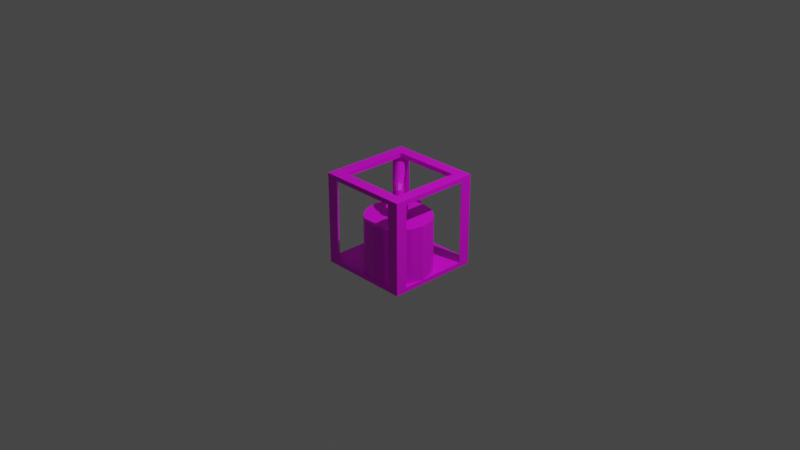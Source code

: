 # Source: distiller.blend  (saved by Blender 2.82.7; exported with 4.5.12 LTS)
import bpy
from mathutils import Matrix  # noqa: F401  (used for matrix-valued properties, if any)

bpy.ops.wm.read_factory_settings(use_empty=True)
scene = bpy.context.scene
scene.name = 'Scene'

# ---- collections
col_collection = bpy.data.collections.new('Collection'); scene.collection.children.link(col_collection)

# ---- images (referenced by path relative to the original .blend; pixels are not part of the script)
import os
ASSET_DIR = os.environ.get("B2B_ASSET_DIR", "")  # directory of the original .blend (textures are referenced by path, not embedded)
HERE = os.path.dirname(os.path.abspath(__file__))  # packed textures are extracted next to this script under _unpacked/

def load_image(name, relpath, width, height, colorspace="sRGB"):
    """Load a texture the original file referenced (path relative to the .blend, or extracted next to this script)."""
    p = next((c for c in (os.path.join(HERE, relpath), os.path.join(ASSET_DIR, relpath)) if relpath and os.path.exists(c)), "")
    if p:
        img = bpy.data.images.load(p, check_existing=True)
        img.name = name
    else:  # same state as the original file: an image datablock whose file is absent (Cycles renders it pink)
        img = bpy.data.images.new(name, width, height)
        img.source = "FILE"
        img.filepath = "//" + (relpath or name)
    img.colorspace_settings.name = colorspace
    return img
img_aluminum_png = load_image('aluminum.png', 'aluminum.png', 1024, 1024, 'sRGB')
img_interior_png = load_image('interior.png', 'interior.png', 1024, 1024, 'sRGB')
img_metal_png = load_image('metal.png', 'metal.png', 1024, 1024, 'sRGB')

# ---- materials (node trees are filled in below, after node groups)
mat_steel = bpy.data.materials.new('steel')
mat_steel.use_transparent_shadow = False
mat_cooper = bpy.data.materials.new('cooper')
mat_cooper.use_transparent_shadow = False
mat_protection = bpy.data.materials.new('protection')
mat_protection.use_transparent_shadow = False

# ---- material node trees
mat_steel.use_nodes = True; mat_steel.node_tree.nodes.clear()
_N = mat_steel.node_tree.nodes; _L = mat_steel.node_tree.links
n0 = _N.new('ShaderNodeOutputMaterial'); n0.name = 'Material Output'; n0.location = (300, 300)
n1 = _N.new('ShaderNodeBsdfPrincipled'); n1.name = 'Principled BSDF'; n1.location = (10, 300)
n1.distribution = 'GGX'
n1.subsurface_method = 'BURLEY'
n1.inputs[3].default_value = 1.45
n1.inputs[27].default_value = (0.0, 0.0, 0.0, 1.0)
n1.inputs[28].default_value = 1.0
n2 = _N.new('ShaderNodeTexImage'); n2.name = 'Image Texture'; n2.location = (-360, 240)
n2.image = img_aluminum_png
n2.interpolation = 'Closest'
_L.new(n1.outputs[0], n0.inputs[0])
_L.new(n2.outputs[0], n1.inputs[0])
n0.is_active_output = True
mat_cooper.use_nodes = True; mat_cooper.node_tree.nodes.clear()
_N = mat_cooper.node_tree.nodes; _L = mat_cooper.node_tree.links
n0 = _N.new('ShaderNodeOutputMaterial'); n0.name = 'Material Output'; n0.location = (300, 300)
n1 = _N.new('ShaderNodeBsdfPrincipled'); n1.name = 'Principled BSDF'; n1.location = (10, 300)
n1.distribution = 'GGX'
n1.subsurface_method = 'BURLEY'
n1.inputs[3].default_value = 1.45
n1.inputs[27].default_value = (0.0, 0.0, 0.0, 1.0)
n1.inputs[28].default_value = 1.0
n2 = _N.new('ShaderNodeTexImage'); n2.name = 'Image Texture'; n2.location = (-340, 220)
n2.image = img_interior_png
n2.interpolation = 'Closest'
_L.new(n1.outputs[0], n0.inputs[0])
_L.new(n2.outputs[0], n1.inputs[0])
n0.is_active_output = True
mat_protection.use_nodes = True; mat_protection.node_tree.nodes.clear()
_N = mat_protection.node_tree.nodes; _L = mat_protection.node_tree.links
n0 = _N.new('ShaderNodeOutputMaterial'); n0.name = 'Material Output'; n0.location = (300, 300)
n1 = _N.new('ShaderNodeBsdfPrincipled'); n1.name = 'Principled BSDF'; n1.location = (10, 300)
n1.distribution = 'GGX'
n1.subsurface_method = 'BURLEY'
n1.inputs[3].default_value = 1.45
n1.inputs[27].default_value = (0.0, 0.0, 0.0, 1.0)
n1.inputs[28].default_value = 1.0
n2 = _N.new('ShaderNodeTexImage'); n2.name = 'Image Texture'; n2.location = (-360, 240)
n2.image = img_metal_png
n2.interpolation = 'Closest'
_L.new(n1.outputs[0], n0.inputs[0])
_L.new(n2.outputs[0], n1.inputs[0])
n0.is_active_output = True

# ---- world
world_world = bpy.data.worlds.new('World'); scene.world = world_world
world_world.use_nodes = True; world_world.node_tree.nodes.clear()
_N = world_world.node_tree.nodes; _L = world_world.node_tree.links
n0 = _N.new('ShaderNodeOutputWorld'); n0.name = 'World Output'; n0.location = (300, 300)
n1 = _N.new('ShaderNodeBackground'); n1.name = 'Background'; n1.location = (10, 300)
n1.inputs[0].default_value = (0.05088, 0.05088, 0.05088, 1.0)
_L.new(n1.outputs[0], n0.inputs[0])
n0.is_active_output = True
world_world.color = (0.05088, 0.05088, 0.05088)
world_world.use_sun_shadow = False
world_world.sun_shadow_jitter_overblur = 0.0

# ---- cameras
cam_camera = bpy.data.cameras.new('Camera')
cam_camera.clip_end = 100.0
cam_camera.ortho_scale = 7.314

# ---- lights
light_light = bpy.data.lights.new('Light', 'POINT')
light_light.transmission_factor = 0.0
light_light.energy = 1000.0
light_light.shadow_soft_size = 0.1
light_light.shadow_maximum_resolution = 0.006
light_light.use_absolute_resolution = True

# ---- meshes
me_cylinder_002 = bpy.data.meshes.new('Cylinder.002')
me_cylinder_002.from_pydata([(0.0, 0.35, -0.45), (-5.228e-08, 0.0951, 0.15), (0.1339, 0.3234, -0.45), (0.03639, 0.08786, 0.15), (0.2475, 0.2475, -0.45), (0.06725, 0.06725, 0.15), (0.3234, 0.1339, -0.45), (0.08786, 0.03639, 0.15), (0.35, -1.53e-08, -0.45), (0.0951, -1.53e-08, 0.15), (0.3234, -0.1339, -0.45), (0.08786, -0.03639, 0.15), (0.2475, -0.2475, -0.45), (0.06725, -0.06725, 0.15), (0.1339, -0.3234, -0.45), (0.03639, -0.08786, 0.15), (5.285e-08, -0.35, -0.45), (2.574e-08, -0.0951, 0.15), (-0.1339, -0.3234, -0.45), (-0.03639, -0.08786, 0.15), (-0.2475, -0.2475, -0.45), (-0.06725, -0.06725, 0.15), (-0.3234, -0.1339, -0.45), (-0.08786, -0.03639, 0.15), (-0.35, 4.174e-09, -0.45), (-0.0951, -1.713e-08, 0.15), (-0.3234, 0.1339, -0.45), (-0.08786, 0.03639, 0.15), (-0.2475, 0.2475, -0.45), (-0.06725, 0.06725, 0.15), (-0.1339, 0.3234, -0.45), (-0.03639, 0.08786, 0.15), (0.1339, 0.3234, 0.15), (0.0, 0.35, 0.15), (0.2475, 0.2475, 0.15), (0.3234, 0.1339, 0.15), (0.35, -1.53e-08, 0.15), (0.3234, -0.1339, 0.15), (0.2475, -0.2475, 0.15), (0.1339, -0.3234, 0.15), (5.285e-08, -0.35, 0.15), (-0.1339, -0.3234, 0.15), (-0.2475, -0.2475, 0.15), (-0.3234, -0.1339, 0.15), (-0.35, 4.174e-09, 0.15), (-0.3234, 0.1339, 0.15), (-0.2475, 0.2475, 0.15), (-0.1339, 0.3234, 0.15), (-4.976e-08, 0.0951, 0.3), (0.03639, 0.08786, 0.3), (0.06725, 0.06725, 0.3), (0.08786, 0.03639, 0.3), (0.0951, -1.53e-08, 0.3), (0.08786, -0.03639, 0.3), (0.06725, -0.06725, 0.3), (0.03639, -0.08786, 0.3), (2.826e-08, -0.0951, 0.3), (-0.03639, -0.08786, 0.3), (-0.06725, -0.06725, 0.3), (-0.08786, -0.03639, 0.3), (-0.0951, -1.713e-08, 0.3), (-0.08786, 0.03639, 0.3), (-0.06725, 0.06725, 0.3), (-0.03639, 0.08786, 0.3), (-0.42, 0.645, -0.45), (-0.42, 0.4615, 0.0), (-0.3339, 0.6279, -0.45), (-0.4041, 0.4583, 0.0), (-0.2609, 0.5791, -0.45), (-0.3907, 0.4493, 0.0), (-0.2121, 0.5061, -0.45), (-0.3817, 0.4359, 0.0), (-0.195, 0.42, -0.45), (-0.3785, 0.42, 0.0), (-0.2121, 0.3339, -0.45), (-0.3817, 0.4041, 0.0), (-0.2609, 0.2609, -0.45), (-0.3907, 0.3907, 0.0), (-0.3339, 0.2121, -0.45), (-0.4041, 0.3817, 0.0), (-0.42, 0.195, -0.45), (-0.42, 0.3785, 0.0), (-0.5061, 0.2121, -0.45), (-0.4359, 0.3817, 0.0), (-0.5791, 0.2609, -0.45), (-0.4493, 0.3907, 0.0), (-0.6279, 0.3339, -0.45), (-0.4583, 0.4041, 0.0), (-0.645, 0.42, -0.45), (-0.4615, 0.42, 0.0), (-0.6279, 0.5061, -0.45), (-0.4583, 0.4359, 0.0), (-0.5791, 0.5791, -0.45), (-0.4493, 0.4493, 0.0), (-0.5061, 0.6279, -0.45), (-0.4359, 0.4583, 0.0), (-0.3339, 0.6279, 0.0), (-0.42, 0.645, 0.0), (-0.2609, 0.5791, 0.0), (-0.2121, 0.5061, 0.0), (-0.195, 0.42, 0.0), (-0.2121, 0.3339, 0.0), (-0.2609, 0.2609, 0.0), (-0.3339, 0.2121, 0.0), (-0.42, 0.195, 0.0), (-0.5061, 0.2121, 0.0), (-0.5791, 0.2609, 0.0), (-0.6279, 0.3339, 0.0), (-0.645, 0.42, 0.0), (-0.6279, 0.5061, 0.0), (-0.5791, 0.5791, 0.0), (-0.5061, 0.6279, 0.0), (-0.42, 0.4615, 0.3), (-0.4041, 0.4583, 0.3), (-0.3907, 0.4493, 0.3), (-0.3817, 0.4359, 0.3), (-0.3785, 0.42, 0.3), (-0.3817, 0.4041, 0.3), (-0.3907, 0.3907, 0.3), (-0.4041, 0.3817, 0.3), (-0.42, 0.3785, 0.3), (-0.4359, 0.3817, 0.3), (-0.4493, 0.3907, 0.3), (-0.4583, 0.4041, 0.3), (-0.4615, 0.42, 0.3), (-0.4583, 0.4359, 0.3), (-0.4493, 0.4493, 0.3), (-0.4359, 0.4583, 0.3)], [], [(0, 33, 32, 2), (2, 32, 34, 4), (4, 34, 35, 6), (6, 35, 36, 8), (8, 36, 37, 10), (10, 37, 38, 12), (12, 38, 39, 14), (14, 39, 40, 16), (16, 40, 41, 18), (18, 41, 42, 20), (20, 42, 43, 22), (22, 43, 44, 24), (24, 44, 45, 26), (26, 45, 46, 28), (29, 27, 61, 62), (28, 46, 47, 30), (30, 47, 33, 0), (0, 2, 4, 6, 8, 10, 12, 14, 16, 18, 20, 22, 24, 26, 28, 30), (1, 3, 32, 33), (3, 5, 34, 32), (5, 7, 35, 34), (7, 9, 36, 35), (9, 11, 37, 36), (11, 13, 38, 37), (13, 15, 39, 38), (15, 17, 40, 39), (17, 19, 41, 40), (19, 21, 42, 41), (21, 23, 43, 42), (23, 25, 44, 43), (25, 27, 45, 44), (27, 29, 46, 45), (29, 31, 47, 46), (31, 1, 33, 47), (49, 48, 63, 62, 61, 60, 59, 58, 57, 56, 55, 54, 53, 52, 51, 50), (15, 13, 54, 55), (31, 29, 62, 63), (17, 15, 55, 56), (3, 1, 48, 49), (1, 31, 63, 48), (19, 17, 56, 57), (5, 3, 49, 50), (21, 19, 57, 58), (7, 5, 50, 51), (23, 21, 58, 59), (9, 7, 51, 52), (25, 23, 59, 60), (11, 9, 52, 53), (27, 25, 60, 61), (13, 11, 53, 54), (64, 97, 96, 66), (66, 96, 98, 68), (68, 98, 99, 70), (70, 99, 100, 72), (72, 100, 101, 74), (74, 101, 102, 76), (76, 102, 103, 78), (78, 103, 104, 80), (80, 104, 105, 82), (82, 105, 106, 84), (84, 106, 107, 86), (86, 107, 108, 88), (88, 108, 109, 90), (90, 109, 110, 92), (85, 83, 121, 122), (92, 110, 111, 94), (94, 111, 97, 64), (64, 66, 68, 70, 72, 74, 76, 78, 80, 82, 84, 86, 88, 90, 92, 94), (65, 67, 96, 97), (67, 69, 98, 96), (69, 71, 99, 98), (71, 73, 100, 99), (73, 75, 101, 100), (75, 77, 102, 101), (77, 79, 103, 102), (79, 81, 104, 103), (81, 83, 105, 104), (83, 85, 106, 105), (85, 87, 107, 106), (87, 89, 108, 107), (89, 91, 109, 108), (91, 93, 110, 109), (93, 95, 111, 110), (95, 65, 97, 111), (113, 112, 127, 126, 125, 124, 123, 122, 121, 120, 119, 118, 117, 116, 115, 114), (71, 69, 114, 115), (87, 85, 122, 123), (73, 71, 115, 116), (89, 87, 123, 124), (75, 73, 116, 117), (91, 89, 124, 125), (77, 75, 117, 118), (93, 91, 125, 126), (79, 77, 118, 119), (95, 93, 126, 127), (81, 79, 119, 120), (67, 65, 112, 113), (65, 95, 127, 112), (83, 81, 120, 121), (69, 67, 113, 114)])
_uv = me_cylinder_002.uv_layers.new(name='UVMap')
_uv.uv.foreach_set('vector', [1.258, 0.2474, 1.258, 1.005, 1.163, 1.005, 1.163, 0.2474, 1.163, 0.2474, 1.163, 1.005, 1.069, 1.005, 1.069, 0.2474, 1.069, 0.2474, 1.069, 1.005, 0.9738, 1.005, 0.9738, 0.2474, 0.9738, 0.2474, 0.9738, 1.005, 0.879, 1.005, 0.879, 0.2474, 0.879, 0.2474, 0.879, 1.005, 0.7843, 1.005, 0.7843, 0.2474, 0.7843, 0.2474, 0.7843, 1.005, 0.6895, 1.005, 0.6895, 0.2474, 0.6895, 0.2474, 0.6895, 1.005, 0.5948, 1.005, 0.5948, 0.2474, 0.5948, 0.2474, 0.5948, 1.005, 0.5, 1.005, 0.5, 0.2474, 0.5, 0.2474, 0.5, 1.005, 0.4052, 1.005, 0.4052, 0.2474, 0.4052, 0.2474, 0.4052, 1.005, 0.3105, 1.005, 0.3105, 0.2474, 0.3105, 0.2474, 0.3105, 1.005, 0.2157, 1.005, 0.2157, 0.2474, 0.2157, 0.2474, 0.2157, 1.005, 0.121, 1.005, 0.121, 0.2474, 0.121, 0.2474, 0.121, 1.005, 0.02624, 1.005, 0.02624, 0.2474, 0.02624, 0.2474, 0.02624, 1.005, -0.06851, 1.005, -0.06851, 0.2474, 0.05108, -0.06168, 0.02965, -0.09375, 0.02965, -0.09375, 0.05108, -0.06168, -0.06851, 0.2474, -0.06851, 1.005, -0.1633, 1.005, -0.1633, 0.2474, -0.1633, 0.2474, -0.1633, 1.005, -0.258, 1.005, -0.258, 0.2474, 0.879, 0.2323, 1.018, 0.2046, 1.136, 0.1257, 1.215, 0.007651, 1.243, -0.1316, 1.215, -0.2708, 1.136, -0.3889, 1.018, -0.4677, 0.879, -0.4954, 0.7398, -0.4677, 0.6217, -0.3889, 0.5429, -0.2708, 0.5152, -0.1316, 0.5429, 0.007651, 0.6217, 0.1257, 0.7398, 0.2046, 0.121, -0.03272, 0.1588, -0.04025, 0.2602, 0.2046, 0.121, 0.2323, 0.1588, -0.04025, 0.1909, -0.06168, 0.3783, 0.1257, 0.2602, 0.2046, 0.1909, -0.06168, 0.2123, -0.09375, 0.4571, 0.007651, 0.3783, 0.1257, 0.2123, -0.09375, 0.2199, -0.1316, 0.4848, -0.1316, 0.4571, 0.007651, 0.2199, -0.1316, 0.2123, -0.1694, 0.4571, -0.2708, 0.4848, -0.1316, 0.2123, -0.1694, 0.1909, -0.2015, 0.3783, -0.3889, 0.4571, -0.2708, 0.1909, -0.2015, 0.1588, -0.2229, 0.2602, -0.4677, 0.3783, -0.3889, 0.1588, -0.2229, 0.121, -0.2305, 0.121, -0.4954, 0.2602, -0.4677, 0.121, -0.2305, 0.08316, -0.2229, -0.01825, -0.4677, 0.121, -0.4954, 0.08316, -0.2229, 0.05108, -0.2015, -0.1363, -0.3889, -0.01825, -0.4677, 0.05108, -0.2015, 0.02965, -0.1694, -0.2152, -0.2708, -0.1363, -0.3889, 0.02965, -0.1694, 0.02213, -0.1316, -0.2429, -0.1316, -0.2152, -0.2708, 0.02213, -0.1316, 0.02965, -0.09375, -0.2152, 0.007651, -0.2429, -0.1316, 0.02965, -0.09375, 0.05108, -0.06168, -0.1363, 0.1257, -0.2152, 0.007651, 0.05108, -0.06168, 0.08316, -0.04025, -0.01825, 0.2046, -0.1363, 0.1257, 0.08316, -0.04025, 0.121, -0.03272, 0.121, 0.2323, -0.01825, 0.2046, 0.1588, -0.04025, 0.121, -0.03272, 0.08316, -0.04025, 0.05108, -0.06168, 0.02965, -0.09375, 0.02213, -0.1316, 0.02965, -0.1694, 0.05108, -0.2015, 0.08316, -0.2229, 0.121, -0.2305, 0.1588, -0.2229, 0.1909, -0.2015, 0.2123, -0.1694, 0.2199, -0.1316, 0.2123, -0.09375, 0.1909, -0.06168, 0.1588, -0.2229, 0.1909, -0.2015, 0.1909, -0.2015, 0.1588, -0.2229, 0.08316, -0.04025, 0.05108, -0.06168, 0.05108, -0.06168, 0.08316, -0.04025, 0.121, -0.2305, 0.1588, -0.2229, 0.1588, -0.2229, 0.121, -0.2305, 0.1588, -0.04025, 0.121, -0.03272, 0.121, -0.03272, 0.1588, -0.04025, 0.121, -0.03272, 0.08316, -0.04025, 0.08316, -0.04025, 0.121, -0.03272, 0.08316, -0.2229, 0.121, -0.2305, 0.121, -0.2305, 0.08316, -0.2229, 0.1909, -0.06168, 0.1588, -0.04025, 0.1588, -0.04025, 0.1909, -0.06168, 0.05108, -0.2015, 0.08316, -0.2229, 0.08316, -0.2229, 0.05108, -0.2015, 0.2123, -0.09375, 0.1909, -0.06168, 0.1909, -0.06168, 0.2123, -0.09375, 0.02965, -0.1694, 0.05108, -0.2015, 0.05108, -0.2015, 0.02965, -0.1694, 0.2199, -0.1316, 0.2123, -0.09375, 0.2123, -0.09375, 0.2199, -0.1316, 0.02213, -0.1316, 0.02965, -0.1694, 0.02965, -0.1694, 0.02213, -0.1316, 0.2123, -0.1694, 0.2199, -0.1316, 0.2199, -0.1316, 0.2123, -0.1694, 0.02965, -0.09375, 0.02213, -0.1316, 0.02213, -0.1316, 0.02965, -0.09375, 0.1909, -0.2015, 0.2123, -0.1694, 0.2123, -0.1694, 0.1909, -0.2015, 1.258, 0.2474, 1.258, 1.005, 1.163, 1.005, 1.163, 0.2474, 1.163, 0.2474, 1.163, 1.005, 1.069, 1.005, 1.069, 0.2474, 1.069, 0.2474, 1.069, 1.005, 0.9738, 1.005, 0.9738, 0.2474, 0.9738, 0.2474, 0.9738, 1.005, 0.879, 1.005, 0.879, 0.2474, 0.879, 0.2474, 0.879, 1.005, 0.7843, 1.005, 0.7843, 0.2474, 0.7843, 0.2474, 0.7843, 1.005, 0.6895, 1.005, 0.6895, 0.2474, 0.6895, 0.2474, 0.6895, 1.005, 0.5948, 1.005, 0.5948, 0.2474, 0.5948, 0.2474, 0.5948, 1.005, 0.5, 1.005, 0.5, 0.2474, 0.5, 0.2474, 0.5, 1.005, 0.4052, 1.005, 0.4052, 0.2474, 0.4052, 0.2474, 0.4052, 1.005, 0.3105, 1.005, 0.3105, 0.2474, 0.3105, 0.2474, 0.3105, 1.005, 0.2157, 1.005, 0.2157, 0.2474, 0.2157, 0.2474, 0.2157, 1.005, 0.121, 1.005, 0.121, 0.2474, 0.121, 0.2474, 0.121, 1.005, 0.02624, 1.005, 0.02624, 0.2474, 0.02624, 0.2474, 0.02624, 1.005, -0.06851, 1.005, -0.06851, 0.2474, 0.07357, -0.179, 0.09533, -0.1935, 0.09533, -0.1935, 0.07357, -0.179, -0.06851, 0.2474, -0.06851, 1.005, -0.1633, 1.005, -0.1633, 0.2474, -0.1633, 0.2474, -0.1633, 1.005, -0.258, 1.005, -0.258, 0.2474, 0.879, 0.2323, 1.018, 0.2046, 1.136, 0.1257, 1.215, 0.007651, 1.243, -0.1316, 1.215, -0.2708, 1.136, -0.3889, 1.018, -0.4677, 0.879, -0.4954, 0.7398, -0.4677, 0.6217, -0.3889, 0.5429, -0.2708, 0.5152, -0.1316, 0.5429, 0.007651, 0.6217, 0.1257, 0.7398, 0.2046, 0.121, -0.06452, 0.1467, -0.06963, 0.2602, 0.2046, 0.121, 0.2323, 0.1467, -0.06963, 0.1684, -0.08416, 0.3783, 0.1257, 0.2602, 0.2046, 0.1684, -0.08416, 0.183, -0.1059, 0.4571, 0.007651, 0.3783, 0.1257, 0.183, -0.1059, 0.1881, -0.1316, 0.4848, -0.1316, 0.4571, 0.007651, 0.1881, -0.1316, 0.183, -0.1573, 0.4571, -0.2708, 0.4848, -0.1316, 0.183, -0.1573, 0.1684, -0.179, 0.3783, -0.3889, 0.4571, -0.2708, 0.1684, -0.179, 0.1467, -0.1935, 0.2602, -0.4677, 0.3783, -0.3889, 0.1467, -0.1935, 0.121, -0.1987, 0.121, -0.4954, 0.2602, -0.4677, 0.121, -0.1987, 0.09533, -0.1935, -0.01825, -0.4677, 0.121, -0.4954, 0.09533, -0.1935, 0.07357, -0.179, -0.1363, -0.3889, -0.01825, -0.4677, 0.07357, -0.179, 0.05903, -0.1573, -0.2152, -0.2708, -0.1363, -0.3889, 0.05903, -0.1573, 0.05393, -0.1316, -0.2429, -0.1316, -0.2152, -0.2708, 0.05393, -0.1316, 0.05903, -0.1059, -0.2152, 0.007651, -0.2429, -0.1316, 0.05903, -0.1059, 0.07357, -0.08416, -0.1363, 0.1257, -0.2152, 0.007651, 0.07357, -0.08416, 0.09533, -0.06963, -0.01825, 0.2046, -0.1363, 0.1257, 0.09533, -0.06963, 0.121, -0.06452, 0.121, 0.2323, -0.01825, 0.2046, 0.1467, -0.06963, 0.121, -0.06452, 0.09533, -0.06963, 0.07357, -0.08416, 0.05903, -0.1059, 0.05393, -0.1316, 0.05903, -0.1573, 0.07357, -0.179, 0.09533, -0.1935, 0.121, -0.1987, 0.1467, -0.1935, 0.1684, -0.179, 0.183, -0.1573, 0.1881, -0.1316, 0.183, -0.1059, 0.1684, -0.08416, 0.183, -0.1059, 0.1684, -0.08416, 0.1684, -0.08416, 0.183, -0.1059, 0.05903, -0.1573, 0.07357, -0.179, 0.07357, -0.179, 0.05903, -0.1573, 0.1881, -0.1316, 0.183, -0.1059, 0.183, -0.1059, 0.1881, -0.1316, 0.05393, -0.1316, 0.05903, -0.1573, 0.05903, -0.1573, 0.05393, -0.1316, 0.183, -0.1573, 0.1881, -0.1316, 0.1881, -0.1316, 0.183, -0.1573, 0.05903, -0.1059, 0.05393, -0.1316, 0.05393, -0.1316, 0.05903, -0.1059, 0.1684, -0.179, 0.183, -0.1573, 0.183, -0.1573, 0.1684, -0.179, 0.07357, -0.08416, 0.05903, -0.1059, 0.05903, -0.1059, 0.07357, -0.08416, 0.1467, -0.1935, 0.1684, -0.179, 0.1684, -0.179, 0.1467, -0.1935, 0.09533, -0.06963, 0.07357, -0.08416, 0.07357, -0.08416, 0.09533, -0.06963, 0.121, -0.1987, 0.1467, -0.1935, 0.1467, -0.1935, 0.121, -0.1987, 0.1467, -0.06963, 0.121, -0.06452, 0.121, -0.06452, 0.1467, -0.06963, 0.121, -0.06452, 0.09533, -0.06963, 0.09533, -0.06963, 0.121, -0.06452, 0.09533, -0.1935, 0.121, -0.1987, 0.121, -0.1987, 0.09533, -0.1935, 0.1684, -0.08416, 0.1467, -0.06963, 0.1467, -0.06963, 0.1684, -0.08416])
me_cylinder_002.materials.append(mat_steel)
me_cylinder_002.use_remesh_fix_poles = True
me_cylinder_002.use_remesh_preserve_attributes = False
me_cylinder_002.use_mirror_vertex_groups = False
me_cylinder_002.update()
me_plane_001 = bpy.data.meshes.new('Plane.001')
me_plane_001.from_pydata([(0.375, -0.4417, 0.0), (0.3888, -0.4591, 0.0), (0.4089, -0.4687, 0.0), (0.4311, -0.4687, 0.0), (0.4512, -0.4591, 0.0), (0.465, -0.4417, 0.0), (0.47, -0.42, 0.0), (0.465, -0.3983, 0.0), (0.4512, -0.3809, 0.0), (0.4311, -0.3713, 0.0), (0.4089, -0.3713, 0.0), (0.3888, -0.3809, 0.0), (0.375, -0.3983, 0.0), (0.37, -0.42, 0.0), (0.3751, -0.4418, 0.05365), (0.3888, -0.4591, 0.05654), (0.4087, -0.4686, 0.05928), (0.4309, -0.4685, 0.06133), (0.4509, -0.4588, 0.06229), (0.4648, -0.4414, 0.06196), (0.4698, -0.4198, 0.06042), (0.4649, -0.3982, 0.05796), (0.4512, -0.3809, 0.05507), (0.4313, -0.3714, 0.05233), (0.4091, -0.3715, 0.05028), (0.3891, -0.3812, 0.04932), (0.3752, -0.3986, 0.04964), (0.3702, -0.4202, 0.05119), (0.3676, -0.4343, 0.09465), (0.3794, -0.4496, 0.1057), (0.3974, -0.4573, 0.1162), (0.4182, -0.4558, 0.1241), (0.4375, -0.4455, 0.1277), (0.4517, -0.4283, 0.1265), (0.4577, -0.4077, 0.1206), (0.4546, -0.3878, 0.1112), (0.4428, -0.3725, 0.1001), (0.4247, -0.3649, 0.0896), (0.404, -0.3663, 0.08173), (0.3846, -0.3767, 0.07806), (0.3705, -0.3939, 0.07931), (0.3644, -0.4144, 0.08522), (0.3475, -0.4142, 0.1231), (0.3535, -0.4238, 0.1422), (0.3662, -0.426, 0.1604), (0.3829, -0.4205, 0.174), (0.4003, -0.4082, 0.1804), (0.4151, -0.3917, 0.1783), (0.4242, -0.3742, 0.168), (0.4259, -0.3592, 0.1517), (0.4199, -0.3496, 0.1325), (0.4072, -0.3474, 0.1143), (0.3905, -0.3529, 0.1007), (0.3731, -0.3652, 0.09435), (0.3583, -0.3817, 0.09651), (0.3492, -0.3992, 0.1068), (0.3185, -0.3852, 0.1336), (0.3188, -0.389, 0.1556), (0.3259, -0.3858, 0.1764), (0.3385, -0.3761, 0.192), (0.354, -0.3619, 0.1993), (0.3694, -0.3461, 0.1968), (0.3817, -0.3317, 0.1851), (0.3883, -0.3215, 0.1664), (0.388, -0.3177, 0.1444), (0.3809, -0.321, 0.1236), (0.3683, -0.3307, 0.108), (0.3528, -0.3448, 0.1007), (0.3374, -0.3607, 0.1032), (0.3251, -0.3751, 0.1149), (0.03476, -0.1015, 0.1336), (0.03096, -0.1012, 0.1556), (0.03421, -0.09409, 0.1764), (0.04389, -0.08151, 0.192), (0.05806, -0.06598, 0.1993), (0.07393, -0.05057, 0.1968), (0.08834, -0.03834, 0.1851), (0.09845, -0.03171, 0.1664), (0.1023, -0.03199, 0.1444), (0.099, -0.03913, 0.1236), (0.08932, -0.0517, 0.108), (0.07515, -0.06723, 0.1007), (0.05928, -0.08264, 0.1032), (0.04487, -0.09487, 0.1149), (0.00577, -0.07251, 0.1231), (-0.003809, -0.06646, 0.1422), (-0.006038, -0.05383, 0.1604), (-0.0004753, -0.03715, 0.174), (0.01178, -0.0197, 0.1804), (0.02829, -0.00494, 0.1783), (0.0458, 0.004197, 0.168), (0.06084, 0.005907, 0.1517), (0.07042, -0.0001493, 0.1325), (0.07264, -0.01277, 0.1143), (0.06708, -0.02946, 0.1007), (0.05483, -0.04691, 0.09435), (0.03831, -0.06167, 0.09651), (0.0208, -0.0708, 0.1068), (-0.01434, -0.05241, 0.09465), (-0.02964, -0.04063, 0.1057), (-0.0373, -0.02257, 0.1162), (-0.03581, -0.001808, 0.1241), (-0.02546, 0.01754, 0.1277), (-0.0083, 0.03165, 0.1265), (0.01227, 0.03773, 0.1206), (0.03218, 0.03456, 0.1112), (0.04748, 0.02278, 0.1001), (0.05515, 0.004723, 0.0896), (0.05366, -0.01604, 0.08173), (0.04331, -0.03539, 0.07806), (0.02615, -0.0495, 0.07931), (0.005574, -0.05557, 0.08522), (-0.02179, -0.04495, 0.05365), (-0.03906, -0.03121, 0.05654), (-0.04859, -0.01129, 0.05928), (-0.04849, 0.01087, 0.06133), (-0.03879, 0.03087, 0.06229), (-0.02141, 0.04476, 0.06196), (0.0002139, 0.04979, 0.06042), (0.02179, 0.04495, 0.05796), (0.03906, 0.03121, 0.05507), (0.04859, 0.01129, 0.05233), (0.04849, -0.01087, 0.05028), (0.03879, -0.03087, 0.04932), (0.02141, -0.04476, 0.04964), (-0.0002139, -0.04979, 0.05119), (-0.02169, -0.04505, 2.602e-09), (-0.03909, -0.03117, 2.054e-09), (-0.04875, -0.01113, 1.1e-09), (-0.04875, 0.01113, -7.253e-11), (-0.03909, 0.03117, -1.23e-09), (-0.02169, 0.04505, -2.145e-09), (3.166e-08, 0.05, -2.634e-09), (0.02169, 0.04505, -2.602e-09), (0.03909, 0.03117, -2.054e-09), (0.04875, 0.01113, -1.1e-09), (0.04875, -0.01113, 7.253e-11), (0.03909, -0.03117, 1.23e-09), (0.02169, -0.04505, 2.145e-09), (-2.049e-08, -0.05, 2.634e-09)], [], [(0, 14, 27, 13), (1, 15, 14, 0), (2, 16, 15, 1), (3, 17, 16, 2), (4, 18, 17, 3), (5, 19, 18, 4), (6, 20, 19, 5), (7, 21, 20, 6), (8, 22, 21, 7), (9, 23, 22, 8), (10, 24, 23, 9), (11, 25, 24, 10), (12, 26, 25, 11), (13, 27, 26, 12), (14, 28, 41, 27), (15, 29, 28, 14), (16, 30, 29, 15), (17, 31, 30, 16), (18, 32, 31, 17), (19, 33, 32, 18), (20, 34, 33, 19), (21, 35, 34, 20), (22, 36, 35, 21), (23, 37, 36, 22), (24, 38, 37, 23), (25, 39, 38, 24), (26, 40, 39, 25), (27, 41, 40, 26), (28, 42, 55, 41), (29, 43, 42, 28), (30, 44, 43, 29), (31, 45, 44, 30), (32, 46, 45, 31), (33, 47, 46, 32), (34, 48, 47, 33), (35, 49, 48, 34), (36, 50, 49, 35), (37, 51, 50, 36), (38, 52, 51, 37), (39, 53, 52, 38), (40, 54, 53, 39), (41, 55, 54, 40), (42, 56, 69, 55), (43, 57, 56, 42), (44, 58, 57, 43), (45, 59, 58, 44), (46, 60, 59, 45), (47, 61, 60, 46), (48, 62, 61, 47), (49, 63, 62, 48), (50, 64, 63, 49), (51, 65, 64, 50), (52, 66, 65, 51), (53, 67, 66, 52), (54, 68, 67, 53), (55, 69, 68, 54), (56, 70, 83, 69), (57, 71, 70, 56), (58, 72, 71, 57), (59, 73, 72, 58), (60, 74, 73, 59), (61, 75, 74, 60), (62, 76, 75, 61), (63, 77, 76, 62), (64, 78, 77, 63), (65, 79, 78, 64), (66, 80, 79, 65), (67, 81, 80, 66), (68, 82, 81, 67), (69, 83, 82, 68), (70, 84, 97, 83), (71, 85, 84, 70), (72, 86, 85, 71), (73, 87, 86, 72), (74, 88, 87, 73), (75, 89, 88, 74), (76, 90, 89, 75), (77, 91, 90, 76), (78, 92, 91, 77), (79, 93, 92, 78), (80, 94, 93, 79), (81, 95, 94, 80), (82, 96, 95, 81), (83, 97, 96, 82), (84, 98, 111, 97), (85, 99, 98, 84), (86, 100, 99, 85), (87, 101, 100, 86), (88, 102, 101, 87), (89, 103, 102, 88), (90, 104, 103, 89), (91, 105, 104, 90), (92, 106, 105, 91), (93, 107, 106, 92), (94, 108, 107, 93), (95, 109, 108, 94), (96, 110, 109, 95), (97, 111, 110, 96), (98, 112, 125, 111), (99, 113, 112, 98), (100, 114, 113, 99), (101, 115, 114, 100), (102, 116, 115, 101), (103, 117, 116, 102), (104, 118, 117, 103), (105, 119, 118, 104), (106, 120, 119, 105), (107, 121, 120, 106), (108, 122, 121, 107), (109, 123, 122, 108), (110, 124, 123, 109), (111, 125, 124, 110), (112, 126, 139, 125), (113, 127, 126, 112), (114, 128, 127, 113), (115, 129, 128, 114), (116, 130, 129, 115), (117, 131, 130, 116), (118, 132, 131, 117), (119, 133, 132, 118), (120, 134, 133, 119), (121, 135, 134, 120), (122, 136, 135, 121), (123, 137, 136, 122), (124, 138, 137, 123), (125, 139, 138, 124), (139, 126, 127, 128, 129, 130, 131, 132, 133, 134, 135, 136, 137, 138), (13, 12, 11, 10, 9, 8, 7, 6, 5, 4, 3, 2, 1, 0)])
_uv = me_plane_001.uv_layers.new(name='UVMap')
_uv.uv.foreach_set('vector', [0.05606, 1.405, -0.128, 1.404, -0.1215, 1.35, 0.05405, 1.351, 0.05648, 1.478, -0.1374, 1.476, -0.128, 1.404, 0.05606, 1.405, 0.05523, 1.554, -0.1481, 1.551, -0.1374, 1.476, 0.05648, 1.478, 0.05257, 1.618, -0.1578, 1.615, -0.1481, 1.551, 0.05523, 1.554, 1.231, 0.002989, 1.222, 0.2156, 1.153, 0.2129, 1.162, 0.00359, 1.307, 0.006243, 1.298, 0.2178, 1.222, 0.2156, 1.231, 0.002989, 1.376, 0.01271, 1.367, 0.2189, 1.298, 0.2178, 1.307, 0.006243, 0.6906, -0.5449, 0.4918, -0.5465, 0.4853, -0.618, 0.6926, -0.6168, 0.6902, -0.4689, 0.5012, -0.4711, 0.4918, -0.5465, 0.6906, -0.5449, 0.6913, -0.4039, 0.5118, -0.4066, 0.5012, -0.4711, 0.6902, -0.4689, 1.478, 1.469, 1.476, 1.296, 1.524, 1.289, 1.526, 1.469, 1.409, 1.469, 1.407, 1.3, 1.476, 1.296, 1.478, 1.469, 1.333, 1.47, 1.331, 1.3, 1.407, 1.3, 1.409, 1.469, 1.264, 1.471, 1.262, 1.295, 1.331, 1.3, 1.333, 1.47, -0.128, 1.404, -0.2686, 1.367, -0.2383, 1.321, -0.1215, 1.35, -0.1374, 1.476, -0.3061, 1.429, -0.2686, 1.367, -0.128, 1.404, -0.1481, 1.551, -0.3433, 1.495, -0.3061, 1.429, -0.1374, 1.476, -0.1578, 1.615, -0.373, 1.552, -0.3433, 1.495, -0.1481, 1.551, 1.222, 0.2156, 1.219, 0.4461, 1.151, 0.4338, 1.153, 0.2129, 1.298, 0.2178, 1.296, 0.445, 1.219, 0.4461, 1.222, 0.2156, 1.367, 0.2189, 1.365, 0.4306, 1.296, 0.445, 1.298, 0.2178, 0.4918, -0.5465, 0.3093, -0.4992, 0.2789, -0.563, 0.4853, -0.618, 0.5012, -0.4711, 0.3468, -0.4327, 0.3093, -0.4992, 0.4918, -0.5465, 0.5118, -0.4066, 0.3839, -0.3768, 0.3468, -0.4327, 0.5012, -0.4711, 1.476, 1.296, 1.478, 1.188, 1.526, 1.161, 1.524, 1.289, 1.407, 1.3, 1.409, 1.201, 1.478, 1.188, 1.476, 1.296, 1.331, 1.3, 1.332, 1.198, 1.409, 1.201, 1.407, 1.3, 1.262, 1.295, 1.264, 1.178, 1.332, 1.198, 1.331, 1.3, -0.2686, 1.367, -0.3661, 1.271, -0.3121, 1.248, -0.2383, 1.321, -0.3061, 1.429, -0.4313, 1.305, -0.3661, 1.271, -0.2686, 1.367, -0.3433, 1.495, -0.495, 1.345, -0.4313, 1.305, -0.3061, 1.429, -0.373, 1.552, -0.5444, 1.383, -0.495, 1.345, -0.3433, 1.495, 1.219, 0.4461, 1.232, 0.6458, 1.162, 0.6232, 1.151, 0.4338, 1.296, 0.445, 1.308, 0.6412, 1.232, 0.6458, 1.219, 0.4461, 1.365, 0.4306, 1.376, 0.6104, 1.308, 0.6412, 1.296, 0.445, 0.3093, -0.4992, 0.1702, -0.3648, 0.1161, -0.4058, 0.2789, -0.563, 0.3468, -0.4327, 0.2354, -0.3252, 0.1702, -0.3648, 0.3093, -0.4992, 0.3839, -0.3768, 0.299, -0.2948, 0.2354, -0.3252, 0.3468, -0.4327, 0.4134, -0.3425, 0.3482, -0.2795, 0.299, -0.2948, 0.3839, -0.3768, 1.08, 1.082, 1.075, 1.026, 1.145, 1.039, 1.151, 1.104, 1.332, 1.198, 1.338, 1.138, 1.414, 1.145, 1.409, 1.201, 1.264, 1.178, 1.271, 1.104, 1.338, 1.138, 1.332, 1.198, -0.3661, 1.271, -0.4023, 1.133, -0.3402, 1.134, -0.3121, 1.248, -0.4313, 1.305, -0.477, 1.14, -0.4023, 1.133, -0.3661, 1.271, -0.495, 1.345, -0.5497, 1.154, -0.477, 1.14, -0.4313, 1.305, -0.5444, 1.383, -0.6059, 1.172, -0.5497, 1.154, -0.495, 1.345, 0.784, -0.618, 0.7746, -0.3933, 0.7058, -0.3906, 0.7147, -0.606, 0.8603, -0.613, 0.851, -0.3915, 0.7746, -0.3933, 0.784, -0.618, 0.9284, -0.5921, 0.9198, -0.3855, 0.851, -0.3915, 0.8603, -0.613, 0.1702, -0.3648, 0.1197, -0.187, 0.05747, -0.2047, 0.1161, -0.4058, 0.2354, -0.3252, 0.1944, -0.1746, 0.1197, -0.187, 0.1702, -0.3648, 0.299, -0.2948, 0.267, -0.1701, 0.1944, -0.1746, 0.2354, -0.3252, 0.3482, -0.2795, 0.3231, -0.1743, 0.267, -0.1701, 0.299, -0.2948, 1.075, 1.026, 1.073, 0.9275, 1.142, 0.9308, 1.145, 1.039, 0.9985, 1.03, 0.9965, 0.9286, 1.073, 0.9275, 1.075, 1.026, 0.9309, 1.051, 0.9284, 0.9339, 0.9965, 0.9286, 0.9985, 1.03, -0.4023, 1.133, -0.4023, -0.2128, -0.3402, -0.1951, -0.3402, 1.134, -0.477, 1.14, -0.477, -0.2251, -0.4023, -0.2128, -0.4023, 1.133, -0.5497, 1.154, -0.5497, -0.2296, -0.477, -0.2251, -0.477, 1.14, -0.6059, 1.172, -0.6059, -0.2254, -0.5497, -0.2296, -0.5497, 1.154, 0.7746, -0.3933, 0.7613, 1.044, 0.6926, 1.04, 0.7058, -0.3906, 0.851, -0.3915, 0.8378, 1.044, 0.7613, 1.044, 0.7746, -0.3933, 0.9198, -0.3855, 0.9067, 1.039, 0.8378, 1.044, 0.851, -0.3915, 0.1197, -0.187, 0.1187, 1.187, 0.05648, 1.186, 0.05747, -0.2047, 0.1944, -0.1746, 0.1935, 1.18, 0.1187, 1.187, 0.1197, -0.187, 0.267, -0.1701, 0.2661, 1.167, 0.1935, 1.18, 0.1944, -0.1746, 0.3231, -0.1743, 0.3221, 1.149, 0.2661, 1.167, 0.267, -0.1701, 1.073, 0.9275, 1.073, -0.4207, 1.142, -0.424, 1.142, 0.9308, 0.9965, 0.9286, 0.9965, -0.4219, 1.073, -0.4207, 1.073, 0.9275, 0.9284, 0.9339, 0.9284, -0.4272, 0.9965, -0.4219, 0.9965, 0.9286, -0.4023, -0.2128, -0.3661, -0.3499, -0.3121, -0.3089, -0.3402, -0.1951, -0.477, -0.2251, -0.4313, -0.3895, -0.3661, -0.3499, -0.4023, -0.2128, -0.5497, -0.2296, -0.495, -0.4199, -0.4313, -0.3895, -0.477, -0.2251, -0.6059, -0.2254, -0.5444, -0.4352, -0.495, -0.4199, -0.5497, -0.2296, 0.7613, 1.044, 0.7666, 1.269, 0.6975, 1.256, 0.6926, 1.04, 0.8378, 1.044, 0.8429, 1.265, 0.7666, 1.269, 0.7613, 1.044, 0.9067, 1.039, 0.9114, 1.246, 0.8429, 1.265, 0.8378, 1.044, 0.1187, 1.187, 0.1689, 1.366, 0.1148, 1.389, 0.05648, 1.186, 0.1935, 1.18, 0.2343, 1.332, 0.1689, 1.366, 0.1187, 1.187, 0.2661, 1.167, 0.2979, 1.292, 0.2343, 1.332, 0.1935, 1.18, 0.3221, 1.149, 0.3471, 1.254, 0.2979, 1.292, 0.2661, 1.167, 1.073, -0.4207, 1.075, -0.5194, 1.145, -0.5321, 1.142, -0.424, 0.9965, -0.4219, 0.9985, -0.5237, 1.075, -0.5194, 1.073, -0.4207, 0.9284, -0.4272, 0.9309, -0.544, 0.9985, -0.5237, 0.9965, -0.4219, -0.3661, -0.3499, -0.2686, -0.4442, -0.2383, -0.3804, -0.3121, -0.3089, -0.4313, -0.3895, -0.3061, -0.5106, -0.2686, -0.4442, -0.3661, -0.3499, -0.495, -0.4199, -0.3433, -0.5666, -0.3061, -0.5106, -0.4313, -0.3895, -0.5444, -0.4352, -0.373, -0.6009, -0.3433, -0.5666, -0.495, -0.4199, 1.306, 0.002989, 1.288, -0.1772, 1.363, -0.1887, 1.379, -0.01774, 0.8429, 1.265, 0.8615, 1.443, 0.7855, 1.45, 0.7666, 1.269, 0.9114, 1.246, 0.9284, 1.409, 0.8615, 1.443, 0.8429, 1.265, 0.1689, 1.366, 0.3079, 1.504, 0.2774, 1.549, 0.1148, 1.389, 0.2343, 1.332, 0.3454, 1.442, 0.3079, 1.504, 0.1689, 1.366, 0.2979, 1.292, 0.3827, 1.376, 0.3454, 1.442, 0.2343, 1.332, 0.3471, 1.254, 0.4122, 1.319, 0.3827, 1.376, 0.2979, 1.292, 1.075, -0.5194, 1.08, -0.5754, 1.151, -0.5972, 1.145, -0.5321, 0.9985, -0.5237, 1.004, -0.5828, 1.08, -0.5754, 1.075, -0.5194, 0.9309, -0.544, 0.9376, -0.618, 1.004, -0.5828, 0.9985, -0.5237, -0.2686, -0.4442, -0.128, -0.478, -0.1215, -0.4066, -0.2383, -0.3804, -0.3061, -0.5106, -0.1374, -0.5535, -0.128, -0.478, -0.2686, -0.4442, -0.3433, -0.5666, -0.1481, -0.618, -0.1374, -0.5535, -0.3061, -0.5106, 1.363, -0.1887, 1.359, -0.4039, 1.419, -0.4103, 1.422, -0.215, 1.288, -0.1772, 1.285, -0.4017, 1.359, -0.4039, 1.363, -0.1887, 1.214, -0.1827, 1.21, -0.4041, 1.285, -0.4017, 1.288, -0.1772, 1.154, -0.2042, 1.151, -0.4106, 1.21, -0.4041, 1.214, -0.1827, 0.3079, 1.504, 0.4903, 1.555, 0.4837, 1.609, 0.2774, 1.549, 0.3454, 1.442, 0.4999, 1.483, 0.4903, 1.555, 0.3079, 1.504, 0.3827, 1.376, 0.5105, 1.408, 0.4999, 1.483, 0.3454, 1.442, 0.4122, 1.319, 0.5201, 1.344, 0.5105, 1.408, 0.3827, 1.376, 1.452, 0.03515, 1.45, 0.131, 1.376, 0.1268, 1.377, 0.02198, 1.526, 0.02837, 1.525, 0.1272, 1.45, 0.131, 1.452, 0.03515, 1.586, 0.002989, 1.584, 0.1163, 1.525, 0.1272, 1.526, 0.02837, -0.128, -0.478, 0.05606, -0.4756, 0.05405, -0.4037, -0.1215, -0.4066, -0.1374, -0.5535, 0.05648, -0.5516, 0.05606, -0.4756, -0.128, -0.478, -0.1481, -0.618, 0.05523, -0.6166, 0.05648, -0.5516, -0.1374, -0.5535, 1.359, -0.4039, 1.362, -0.6145, 1.422, -0.6138, 1.419, -0.4103, 1.285, -0.4017, 1.288, -0.6155, 1.362, -0.6145, 1.359, -0.4039, 1.21, -0.4041, 1.213, -0.6168, 1.288, -0.6155, 1.285, -0.4017, 1.151, -0.4106, 1.154, -0.618, 1.213, -0.6168, 1.21, -0.4041, 0.4903, 1.555, 0.6891, 1.558, 0.691, 1.612, 0.4837, 1.609, 0.4999, 1.483, 0.6888, 1.485, 0.6891, 1.558, 0.4903, 1.555, 0.5105, 1.408, 0.69, 1.409, 0.6888, 1.485, 0.4999, 1.483, 0.5201, 1.344, 0.6926, 1.345, 0.69, 1.409, 0.5105, 1.408, 1.45, 0.131, 1.452, 0.2995, 1.378, 0.2986, 1.376, 0.1268, 1.525, 0.1272, 1.527, 0.2969, 1.452, 0.2995, 1.45, 0.131, 1.584, 0.1163, 1.586, 0.2911, 1.527, 0.2969, 1.525, 0.1272, 1.021, 1.43, 0.9614, 1.382, 0.9284, 1.313, 0.9284, 1.237, 0.9614, 1.168, 1.021, 1.121, 1.095, 1.104, 1.169, 1.121, 1.229, 1.169, 1.262, 1.238, 1.262, 1.314, 1.229, 1.383, 1.169, 1.43, 1.095, 1.447, 1.184, 0.9233, 1.151, 0.8547, 1.151, 0.7786, 1.184, 0.71, 1.243, 0.6626, 1.318, 0.6458, 1.392, 0.6628, 1.452, 0.7103, 1.485, 0.7789, 1.485, 0.855, 1.452, 0.9235, 1.392, 0.9709, 1.318, 0.9878, 1.243, 0.9708])
me_plane_001.materials.append(mat_cooper)
me_plane_001.use_remesh_fix_poles = True
me_plane_001.use_remesh_preserve_attributes = False
me_plane_001.use_mirror_vertex_groups = False
me_plane_001.update()
me_cube_002 = bpy.data.meshes.new('Cube.002')
me_cube_002.from_pydata([(-0.5, 0.5, -0.5), (-0.5, 0.5, -0.45), (-0.5, 0.375, -0.5), (-0.375, 0.5, -0.5), (-0.5, 0.375, -0.45), (-0.375, 0.5, -0.45), (0.5, 0.5, -0.5), (0.0, 0.5, -0.5), (0.5, 0.5, -0.45), (0.0, 0.5, -0.45), (0.5, 0.375, -0.5), (0.375, 0.5, -0.5), (0.5, 0.375, -0.45), (0.375, 0.5, -0.45), (-0.5, 0.0, -0.5), (-0.5, -0.5, -0.5), (-0.5, 0.0, -0.45), (-0.5, -0.5, -0.45), (-0.5, -0.375, -0.5), (-0.375, -0.5, -0.5), (-0.5, -0.375, -0.45), (-0.375, -0.5, -0.45), (0.5, 0.0, -0.5), (0.5, -0.5, -0.5), (0.0, 0.0, -0.5), (0.0, -0.5, -0.5), (0.5, 0.0, -0.45), (0.5, -0.5, -0.45), (0.0, 0.0, -0.45), (0.0, -0.5, -0.45), (0.5, -0.375, -0.5), (0.375, -0.5, -0.5), (0.5, -0.375, -0.45), (0.375, -0.5, -0.45), (-0.5, 0.5, 0.5), (-0.5, 0.5, 0.45), (-0.5, 0.375, 0.5), (-0.375, 0.5, 0.5), (-0.5, 0.375, 0.45), (-0.375, 0.5, 0.45), (-0.375, 0.5, 0.0), (-0.5, 0.5, 0.0), (-0.5, 0.375, 0.0), (0.5, 0.5, 0.5), (0.0, 0.5, 0.5), (0.5, 0.5, 0.45), (0.0, 0.5, 0.45), (0.5, 0.375, 0.5), (0.375, 0.5, 0.5), (0.5, 0.375, 0.45), (0.375, 0.5, 0.45), (0.375, 0.5, 0.0), (0.5, 0.5, 0.0), (0.5, 0.375, 0.0), (-0.5, 0.0, 0.5), (-0.5, -0.5, 0.5), (-0.5, 0.0, 0.45), (-0.5, -0.5, 0.45), (-0.5, -0.375, 0.5), (-0.375, -0.5, 0.5), (-0.5, -0.375, 0.45), (-0.375, -0.5, 0.45), (-0.375, -0.5, 0.0), (-0.5, -0.5, 0.0), (-0.5, -0.375, 0.0), (0.5, 0.0, 0.5), (0.5, -0.5, 0.5), (0.0, -0.5, 0.5), (0.5, 0.0, 0.45), (0.5, -0.5, 0.45), (-0.375, 0.0, -0.45), (0.0, -0.5, 0.45), (0.5, -0.375, 0.5), (0.375, -0.5, 0.5), (0.5, -0.375, 0.45), (0.375, -0.5, 0.45), (0.375, -0.5, 0.0), (0.5, -0.5, 0.0), (0.5, -0.375, 0.0), (0.375, 0.0, 0.5), (0.0, -0.375, 0.5), (-0.375, 0.0, 0.5), (0.0, 0.375, 0.5), (0.375, -0.375, 0.5), (-0.375, -0.375, 0.5), (0.375, 0.375, 0.5), (-0.375, 0.375, 0.5), (0.375, 0.0, 0.45), (0.0, -0.375, 0.45), (-0.375, 0.0, 0.45), (0.0, 0.375, 0.45), (0.375, -0.375, 0.45), (-0.375, -0.375, 0.45), (0.375, 0.375, 0.45), (-0.375, 0.375, 0.45), (-0.375, 0.375, -0.45), (0.0, 0.375, -0.45), (0.0, -0.375, -0.45), (-0.375, -0.375, -0.45), (0.375, 0.375, -0.45), (0.375, 0.0, -0.45), (0.375, -0.375, -0.45)], [(24, 28)], [(2, 3, 7, 24, 14), (5, 4, 95), (4, 42, 41, 1), (2, 4, 1, 0), (3, 5, 9, 7), (0, 1, 5, 3), (14, 16, 4, 2), (5, 40, 42, 4), (0, 3, 2), (1, 41, 40, 5), (10, 22, 24, 7, 11), (13, 99, 12), (12, 8, 52, 53), (10, 6, 8, 12), (11, 7, 9, 13), (6, 11, 13, 8), (22, 10, 12, 26), (13, 12, 53, 51), (6, 10, 11), (8, 13, 51, 52), (18, 14, 24, 25, 19), (21, 98, 20), (20, 17, 63, 64), (18, 15, 17, 20), (19, 25, 29, 21), (15, 19, 21, 17), (14, 18, 20, 16), (21, 20, 64, 62), (15, 18, 19), (17, 21, 62, 63), (30, 31, 25, 24, 22), (33, 32, 101), (32, 78, 77, 27), (30, 32, 27, 23), (31, 33, 29, 25), (23, 27, 33, 31), (22, 26, 32, 30), (33, 76, 78, 32), (23, 31, 30), (27, 77, 76, 33), (36, 86, 37), (86, 82, 44, 37), (38, 35, 41, 42), (36, 34, 35, 38), (37, 44, 46, 39), (34, 37, 39, 35), (54, 36, 38, 56), (39, 38, 42, 40), (34, 36, 37), (35, 39, 40, 41), (47, 48, 85), (59, 67, 80, 84), (49, 53, 52, 45), (47, 49, 45, 43), (48, 50, 46, 44), (43, 45, 50, 48), (65, 68, 49, 47), (50, 51, 53, 49), (43, 48, 47), (45, 52, 51, 50), (58, 59, 84), (86, 36, 54, 81), (60, 64, 63, 57), (58, 60, 57, 55), (59, 61, 71, 67), (55, 57, 61, 59), (54, 56, 60, 58), (61, 62, 64, 60), (55, 59, 58), (57, 63, 62, 61), (72, 83, 73), (74, 75, 91), (74, 69, 77, 78), (72, 66, 69, 74), (73, 67, 71, 75), (66, 73, 75, 69), (65, 72, 74, 68), (75, 74, 78, 76), (66, 72, 73), (69, 75, 76, 77), (86, 94, 90, 82), (85, 93, 87, 79), (80, 88, 92, 84), (83, 91, 88, 80), (81, 89, 94, 86), (82, 90, 93, 85), (84, 92, 89, 81), (79, 87, 91, 83), (84, 81, 54, 58), (73, 83, 80, 67), (83, 72, 65, 79), (48, 44, 82, 85), (85, 79, 65, 47), (70, 98, 97, 28), (70, 28, 96, 95), (96, 9, 5, 95), (96, 28, 100, 99), (4, 16, 70, 95), (32, 26, 100, 101), (98, 70, 16, 20), (98, 21, 29, 97), (100, 28, 97, 101), (101, 97, 29, 33), (100, 26, 12, 99), (99, 13, 9, 96), (68, 74, 91, 87), (49, 68, 87, 93), (49, 93, 50), (46, 50, 93, 90), (39, 46, 90, 94), (38, 39, 94), (56, 38, 94, 89), (60, 56, 89, 92), (60, 92, 61), (71, 61, 92, 88), (75, 71, 88, 91)])
_uv = me_cube_002.uv_layers.new(name='UVMap')
_uv.uv.foreach_set('vector', [2.006, -0.04757, 2.143, -0.1845, 2.143, -0.5951, 1.595, -0.5951, 1.595, -0.04757, 1.048, 0.9107, 1.184, 1.048, 1.184, 0.9107, 0.9107, 0.00719, 0.9107, 0.5, 1.048, 0.5, 1.048, 0.00719, 0.9107, -0.04757, 0.9107, 0.00719, 1.048, 0.00719, 1.048, -0.04757, -0.1845, 1.048, -0.1845, 0.9928, -0.5951, 0.9928, -0.5951, 1.048, -0.04757, 1.048, -0.04757, 0.9928, -0.1845, 0.9928, -0.1845, 1.048, 0.5, -0.04757, 0.5, 0.00719, 0.9107, 0.00719, 0.9107, -0.04757, 1.321, 1.048, 1.321, 1.54, 1.458, 1.54, 1.458, 1.048, 2.143, -0.04757, 2.143, -0.1845, 2.006, -0.04757, -0.04757, 0.9928, -0.04757, 0.5, -0.1845, 0.5, -0.1845, 0.9928, 2.006, -1.143, 1.595, -1.143, 1.595, -0.5951, 2.143, -0.5951, 2.143, -1.006, 1.048, 0.08933, 1.184, 0.08933, 1.184, -0.04757, 0.9928, -1.006, 0.9928, -1.143, 0.5, -1.143, 0.5, -1.006, 1.048, -1.006, 1.048, -1.143, 0.9928, -1.143, 0.9928, -1.006, -1.006, 1.048, -0.5951, 1.048, -0.5951, 0.9928, -1.006, 0.9928, -1.143, 1.048, -1.006, 1.048, -1.006, 0.9928, -1.143, 0.9928, 1.048, -0.5951, 1.048, -1.006, 0.9928, -1.006, 0.9928, -0.5951, 1.595, 1.048, 1.458, 1.048, 1.458, 1.54, 1.595, 1.54, 2.143, -1.143, 2.006, -1.143, 2.143, -1.006, -1.143, 0.9928, -1.006, 0.9928, -1.006, 0.5, -1.143, 0.5, 1.184, -0.04757, 1.595, -0.04757, 1.595, -0.5951, 1.048, -0.5951, 1.048, -0.1845, 2.143, 0.9107, 2.006, 0.9107, 2.006, 1.048, 0.08933, 0.00719, -0.04757, 0.00719, -0.04757, 0.5, 0.08933, 0.5, 0.08933, -0.04757, -0.04757, -0.04757, -0.04757, 0.00719, 0.08933, 0.00719, -0.1845, -1.143, -0.5951, -1.143, -0.5951, -1.088, -0.1845, -1.088, -0.04757, -1.143, -0.1845, -1.143, -0.1845, -1.088, -0.04757, -1.088, 0.5, -0.04757, 0.08933, -0.04757, 0.08933, 0.00719, 0.5, 0.00719, 1.321, 1.048, 1.184, 1.048, 1.184, 1.54, 1.321, 1.54, 1.048, -0.04757, 1.184, -0.04757, 1.048, -0.1845, -0.04757, -1.088, -0.1845, -1.088, -0.1845, -0.5951, -0.04757, -0.5951, 1.184, -1.143, 1.048, -1.006, 1.048, -0.5951, 1.595, -0.5951, 1.595, -1.143, 2.143, 0.08932, 2.006, -0.04757, 2.006, 0.08932, 0.9928, -0.1845, 0.5, -0.1845, 0.5, -0.04757, 0.9928, -0.04757, 1.048, -0.1845, 0.9928, -0.1845, 0.9928, -0.04757, 1.048, -0.04757, -1.006, -1.143, -1.006, -1.088, -0.5951, -1.088, -0.5951, -1.143, -1.143, -1.143, -1.143, -1.088, -1.006, -1.088, -1.006, -1.143, 1.048, -0.5951, 0.9928, -0.5951, 0.9928, -0.1845, 1.048, -0.1845, 1.184, 2.033, 1.184, 1.54, 1.048, 1.54, 1.048, 2.033, 1.048, -1.143, 1.048, -1.006, 1.184, -1.143, -1.143, -1.088, -1.143, -0.5951, -1.006, -0.5951, -1.006, -1.088, -1.143, 1.184, -1.006, 1.184, -1.006, 1.048, -1.006, 1.184, -0.5951, 1.184, -0.5951, 1.048, -1.006, 1.048, 0.9107, 0.9928, 1.048, 0.9928, 1.048, 0.5, 0.9107, 0.5, 0.9107, 1.048, 1.048, 1.048, 1.048, 0.9928, 0.9107, 0.9928, -0.1845, -0.04757, -0.5951, -0.04757, -0.5951, 0.00719, -0.1845, 0.00719, -0.04757, -0.04757, -0.1845, -0.04757, -0.1845, 0.00719, -0.04757, 0.00719, 0.5, 1.048, 0.9107, 1.048, 0.9107, 0.9928, 0.5, 0.9928, 1.321, 2.033, 1.458, 2.033, 1.458, 1.54, 1.321, 1.54, -1.143, 1.048, -1.143, 1.184, -1.006, 1.048, -0.04757, 0.00719, -0.1845, 0.00719, -0.1845, 0.5, -0.04757, 0.5, -0.04757, 1.184, -0.1845, 1.048, -0.1845, 1.184, -1.006, 2.143, -0.5951, 2.143, -0.5951, 2.006, -1.006, 2.006, 0.00719, -1.006, 0.5, -1.006, 0.5, -1.143, 0.00719, -1.143, -0.04757, -1.006, 0.00719, -1.006, 0.00719, -1.143, -0.04757, -1.143, -1.006, -0.04757, -1.006, 0.00719, -0.5951, 0.00719, -0.5951, -0.04757, -1.143, -0.04757, -1.143, 0.00719, -1.006, 0.00719, -1.006, -0.04757, -0.04757, -0.5951, 0.00719, -0.5951, 0.00719, -1.006, -0.04757, -1.006, 1.595, 2.033, 1.595, 1.54, 1.458, 1.54, 1.458, 2.033, -0.04757, 1.048, -0.1845, 1.048, -0.04757, 1.184, -1.143, 0.00719, -1.143, 0.5, -1.006, 0.5, -1.006, 0.00719, -1.143, 2.006, -1.006, 2.143, -1.006, 2.006, -1.006, 1.184, -1.143, 1.184, -1.143, 1.595, -1.006, 1.595, 0.08933, 0.9928, 0.08933, 0.5, -0.04757, 0.5, -0.04757, 0.9928, 0.08933, 1.048, 0.08933, 0.9928, -0.04757, 0.9928, -0.04757, 1.048, -0.1845, -0.04757, -0.1845, -0.1023, -0.5951, -0.1023, -0.5951, -0.04757, -0.04757, -0.04757, -0.04757, -0.1023, -0.1845, -0.1023, -0.1845, -0.04757, 0.5, 1.048, 0.5, 0.9928, 0.08933, 0.9928, 0.08933, 1.048, 1.321, 2.033, 1.321, 1.54, 1.184, 1.54, 1.184, 2.033, -1.143, 2.143, -1.006, 2.143, -1.143, 2.006, -0.04757, -0.1023, -0.04757, -0.5951, -0.1845, -0.5951, -0.1845, -0.1023, -0.04757, 2.006, -0.1845, 2.006, -0.1845, 2.143, 0.08932, 1.048, -0.04757, 1.184, 0.08932, 1.184, 0.00719, -0.1845, 0.00719, -0.04757, 0.5, -0.04757, 0.5, -0.1845, -0.04757, -0.1845, -0.04757, -0.04757, 0.00719, -0.04757, 0.00719, -0.1845, -1.006, -0.04757, -0.5951, -0.04757, -0.5951, -0.1023, -1.006, -0.1023, -1.143, -0.04757, -1.006, -0.04757, -1.006, -0.1023, -1.143, -0.1023, -0.04757, -0.5951, -0.04757, -0.1845, 0.00719, -0.1845, 0.00719, -0.5951, 1.184, 1.048, 1.048, 1.048, 1.048, 1.54, 1.184, 1.54, -0.04757, 2.143, -0.04757, 2.006, -0.1845, 2.143, -1.143, -0.1023, -1.006, -0.1023, -1.006, -0.5951, -1.143, -0.5951, 1.705, 1.869, 1.759, 1.869, 1.759, 1.458, 1.705, 1.458, 1.595, 1.869, 1.65, 1.869, 1.65, 1.458, 1.595, 1.458, 1.814, 1.458, 1.759, 1.458, 1.759, 1.869, 1.814, 1.869, 1.814, 1.048, 1.759, 1.048, 1.759, 1.458, 1.814, 1.458, 1.65, 1.458, 1.705, 1.458, 1.705, 1.048, 1.65, 1.048, 1.705, 1.458, 1.759, 1.458, 1.759, 1.048, 1.705, 1.048, 1.65, 1.869, 1.705, 1.869, 1.705, 1.458, 1.65, 1.458, 1.595, 1.458, 1.65, 1.458, 1.65, 1.048, 1.595, 1.048, -1.006, 2.006, -1.006, 1.595, -1.143, 1.595, -1.143, 2.006, -0.1845, 2.143, -0.1845, 2.006, -0.5951, 2.006, -0.5951, 2.143, -0.1845, 2.006, -0.04757, 2.006, -0.04757, 1.595, -0.1845, 1.595, -0.1845, 1.048, -0.5951, 1.048, -0.5951, 1.184, -0.1845, 1.184, -0.1845, 1.184, -0.1845, 1.595, -0.04757, 1.595, -0.04757, 1.184, 1.595, 0.9107, 2.006, 0.9107, 2.006, 0.5, 1.595, 0.5, 1.595, 0.9107, 1.595, 0.5, 1.184, 0.5, 1.184, 0.9107, 1.184, 0.5, 1.048, 0.5, 1.048, 0.9107, 1.184, 0.9107, 1.184, 0.5, 1.595, 0.5, 1.595, 0.08933, 1.184, 0.08933, 1.184, 1.048, 1.595, 1.048, 1.595, 0.9107, 1.184, 0.9107, 2.006, -0.04757, 1.595, -0.04757, 1.595, 0.08933, 2.006, 0.08932, 2.006, 0.9107, 1.595, 0.9107, 1.595, 1.048, 2.006, 1.048, 2.006, 0.9107, 2.143, 0.9107, 2.143, 0.5, 2.006, 0.5, 1.595, 0.08933, 1.595, 0.5, 2.006, 0.5, 2.006, 0.08932, 2.006, 0.08932, 2.006, 0.5, 2.143, 0.5, 2.143, 0.08932, 1.595, 0.08933, 1.595, -0.04757, 1.184, -0.04757, 1.184, 0.08933, 1.184, 0.08933, 1.048, 0.08933, 1.048, 0.5, 1.184, 0.5, 0.5, 1.048, 0.08932, 1.048, 0.08932, 1.184, 0.5, 1.184, 0.9107, 1.048, 0.5, 1.048, 0.5, 1.184, 0.9107, 1.184, 0.9107, 1.048, 0.9107, 1.184, 1.048, 1.184, 1.048, 1.595, 1.048, 1.184, 0.9107, 1.184, 0.9107, 1.595, 1.048, 2.006, 1.048, 1.595, 0.9107, 1.595, 0.9107, 2.006, 0.9107, 2.143, 1.048, 2.006, 0.9107, 2.006, 0.5, 2.143, 0.9107, 2.143, 0.9107, 2.006, 0.5, 2.006, 0.08933, 2.143, 0.5, 2.143, 0.5, 2.006, 0.08933, 2.006, 0.08933, 2.143, 0.08933, 2.006, -0.04757, 2.006, -0.04757, 1.595, -0.04757, 2.006, 0.08933, 2.006, 0.08933, 1.595, -0.04757, 1.184, -0.04757, 1.595, 0.08933, 1.595, 0.08932, 1.184])
me_cube_002.materials.append(mat_protection)
me_cube_002.use_remesh_fix_poles = True
me_cube_002.use_remesh_preserve_attributes = False
me_cube_002.use_mirror_vertex_groups = False
me_cube_002.update()

# ---- objects
ob_light = bpy.data.objects.new('Light', light_light)
ob_camera = bpy.data.objects.new('Camera', cam_camera)
ob_cylinder_001 = bpy.data.objects.new('Cylinder.001', me_cylinder_002)
ob_plane = bpy.data.objects.new('Plane', me_plane_001)
ob_cube_001 = bpy.data.objects.new('Cube.001', me_cube_002)

# ---- transforms, parenting, visibility, modifiers, constraints
ob_light.location = (4.076, 1.005, 5.904)
ob_light.rotation_euler = (0.6503, 0.05522, 1.866)
ob_light.lock_rotations_4d = False
ob_light.empty_display_type = 'ARROWS'
ob_light.color = (0.0, 0.0, 0.0, 0.0)
ob_light.lineart.crease_threshold = 0.0
ob_camera.location = (7.359, -6.926, 4.958)
ob_camera.rotation_euler = (1.109, 0.0, 0.8149)
ob_camera.lock_rotations_4d = False
ob_camera.empty_display_type = 'ARROWS'
ob_camera.color = (0.0, 0.0, 0.0, 0.0)
ob_camera.display_type = 'WIRE'
ob_camera.lineart.crease_threshold = 0.0
ob_cylinder_001.location = (0.15, -0.15, 0.0)
ob_cylinder_001.lineart.crease_threshold = 0.0
ob_plane.location = (-0.27, 0.27, 0.3)
ob_plane.lineart.crease_threshold = 0.0
ob_cube_001.location = (0.0, 0.0, 0.0)
ob_cube_001.display.show_shadows = False
ob_cube_001.lineart.crease_threshold = 0.0

# ---- collection membership
col_collection.objects.link(ob_light)
col_collection.objects.link(ob_camera)
col_collection.objects.link(ob_cylinder_001)
col_collection.objects.link(ob_plane)
col_collection.objects.link(ob_cube_001)

# ---- scene / render settings (as saved in the file)
scene.camera = ob_camera
scene.frame_start = 1; scene.frame_end = 250; scene.frame_set(1)
scene.render.engine = 'BLENDER_EEVEE_NEXT'
scene.cycles.use_denoising = False
scene.cycles.samples = 128
scene.cycles.sampling_pattern = 'TABULATED_SOBOL'
scene.cycles.use_adaptive_sampling = False
scene.cycles.use_light_tree = False
scene.view_settings.view_transform = 'Filmic'
bpy.context.view_layer.update()
